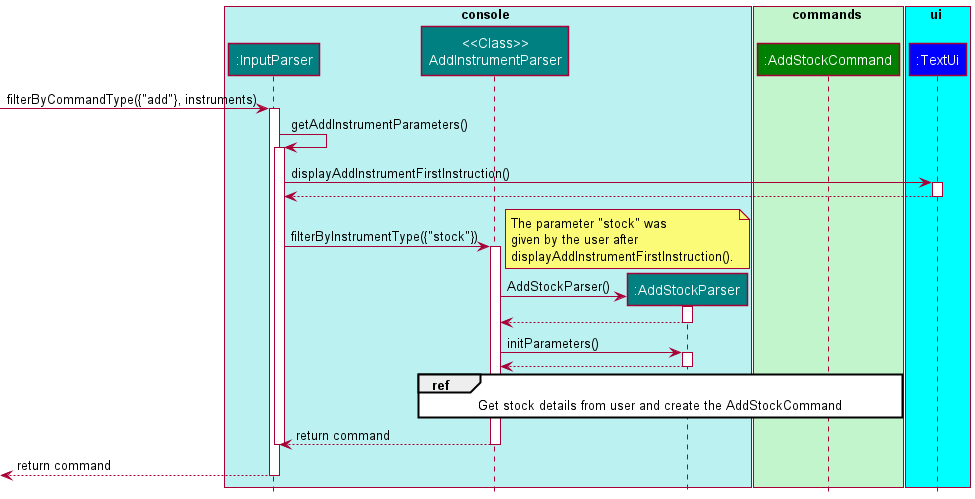

The diagram above was rendered by PlantUML. Its source (embedded in the PNG):
@startuml
!include Styles.puml

box console COLOR_CONSOLE_SEGMENT
participant ":InputParser" as InputParser COLOR_CONSOLE
participant "<<Class>>\nAddInstrumentParser" as AddInstrumentParser COLOR_CONSOLE
participant ":AddStockParser" as AddStockParser COLOR_CONSOLE
participant ":AddStockCommand" as AddStockCommand COLOR_COMMANDS
end box

box commands COLOR_FAINT_GREEN
participant ":AddStockCommand" as AddStockCommand COLOR_FAINT_GREEN
end box

box ui COLOR_LIGHT_BLUE
participant ":TextUi" as TextUi COLOR_UI
end box


[-> InputParser : filterByCommandType({"add"}, instruments)
activate InputParser

InputParser -> InputParser : getAddInstrumentParameters()
activate InputParser

InputParser -> TextUi : displayAddInstrumentFirstInstruction()
activate TextUi

TextUi --> InputParser
deactivate TextUi

InputParser -> AddInstrumentParser : filterByInstrumentType({"stock"})
activate AddInstrumentParser

note right
The parameter "stock" was
given by the user after
displayAddInstrumentFirstInstruction().
end note

create AddStockParser
AddInstrumentParser -> AddStockParser : AddStockParser()
activate AddStockParser

AddStockParser --> AddInstrumentParser
deactivate AddStockParser

AddInstrumentParser -> AddStockParser : initParameters()
activate AddStockParser
AddStockParser --> AddInstrumentParser
deactivate AddStockParser

ref over AddInstrumentParser, AddStockParser, AddStockCommand
Get stock details from user and create the AddStockCommand
endref

AddInstrumentParser --> InputParser : return command
deactivate AddInstrumentParser
deactivate InputParser
[<-- InputParser : return command
deactivate InputParser

@enduml